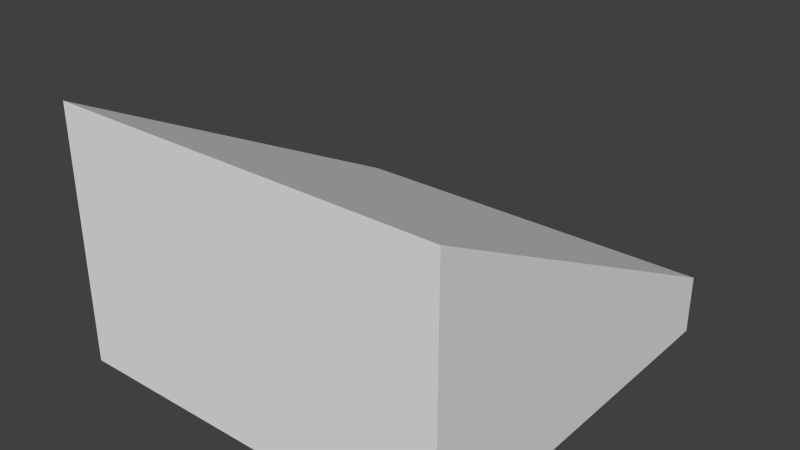 # Source: ramp.blend  (saved by Blender 2.72.0; exported with 4.5.12 LTS)
import bpy
from mathutils import Matrix  # noqa: F401  (used for matrix-valued properties, if any)

bpy.ops.wm.read_factory_settings(use_empty=True)
scene = bpy.context.scene
scene.name = 'Scene'

# ---- collections
col_collection_1 = bpy.data.collections.new('Collection 1'); scene.collection.children.link(col_collection_1)

# ---- world
world_world = bpy.data.worlds.new('World'); scene.world = world_world
world_world.color = (0.05088, 0.05088, 0.05088)
world_world.use_sun_shadow = False
world_world.sun_shadow_jitter_overblur = 0.0
world_world.cycles.sampling_method = 'MANUAL'
world_world.cycles.sample_map_resolution = 256

# ---- meshes
me_cube_001 = bpy.data.meshes.new('Cube.001')
me_cube_001.from_pydata([(-1.0, -1.0, -0.15), (-1.0, -1.0, 1.15), (-1.0, 1.0, -0.15), (-1.0, 1.0, 0.15), (1.0, -1.0, -0.15), (1.0, -1.0, 1.15), (1.0, 1.0, -0.15), (1.0, 1.0, 0.15)], [], [(1, 3, 2, 0), (3, 7, 6, 2), (7, 5, 4, 6), (5, 1, 0, 4), (0, 2, 6, 4), (5, 7, 3, 1)])
me_cube_001.use_remesh_preserve_volume = False
me_cube_001.use_remesh_preserve_attributes = False
me_cube_001.use_mirror_vertex_groups = False
me_cube_001.update()

# ---- objects
ob_cube = bpy.data.objects.new('Cube', me_cube_001)

# ---- transforms, parenting, visibility, modifiers, constraints
ob_cube.location = (0.0, 0.0, 0.0)
ob_cube.lineart.crease_threshold = 0.0

# ---- collection membership
col_collection_1.objects.link(ob_cube)

# ---- scene / render settings (as saved in the file)
scene.frame_start = 1; scene.frame_end = 250; scene.frame_set(1)
scene.render.engine = 'BLENDER_EEVEE_NEXT'
scene.render.resolution_percentage = 50
scene.render.dither_intensity = 0.0
scene.cycles.use_denoising = False
scene.cycles.samples = 10
scene.cycles.sampling_pattern = 'TABULATED_SOBOL'
scene.cycles.light_sampling_threshold = 0.0
scene.cycles.use_adaptive_sampling = False
scene.cycles.use_light_tree = False
scene.cycles.blur_glossy = 0.0
scene.cycles.pixel_filter_type = 'GAUSSIAN'
scene.cycles.sample_clamp_indirect = 0.0
scene.view_settings.view_transform = 'Standard'
bpy.context.view_layer.update()

# ---- added for rendering (the .blend has no active camera and no usable light): camera, sun
cam_auto = bpy.data.cameras.new('AutoCamera')
cam_auto.lens = 50.0
cam_auto.sensor_width = 36.0
cam_auto.clip_end = 1000.0
ob_auto_camera = bpy.data.objects.new('AutoCamera', cam_auto)
scene.collection.objects.link(ob_auto_camera)
ob_auto_camera.location = (2.88011, -3.45613, 2.80409)
ob_auto_camera.rotation_euler = (1.09748, -7.21219e-08, 0.694738)
scene.camera = ob_auto_camera
light_auto_sun = bpy.data.lights.new('AutoSun', 'SUN')
light_auto_sun.energy = 3.0
light_auto_sun.angle = 0.0523599
ob_auto_sun = bpy.data.objects.new('AutoSun', light_auto_sun)
scene.collection.objects.link(ob_auto_sun)
ob_auto_sun.rotation_euler = (0.872665, 0.174533, 0.523599)
bpy.context.view_layer.update()
